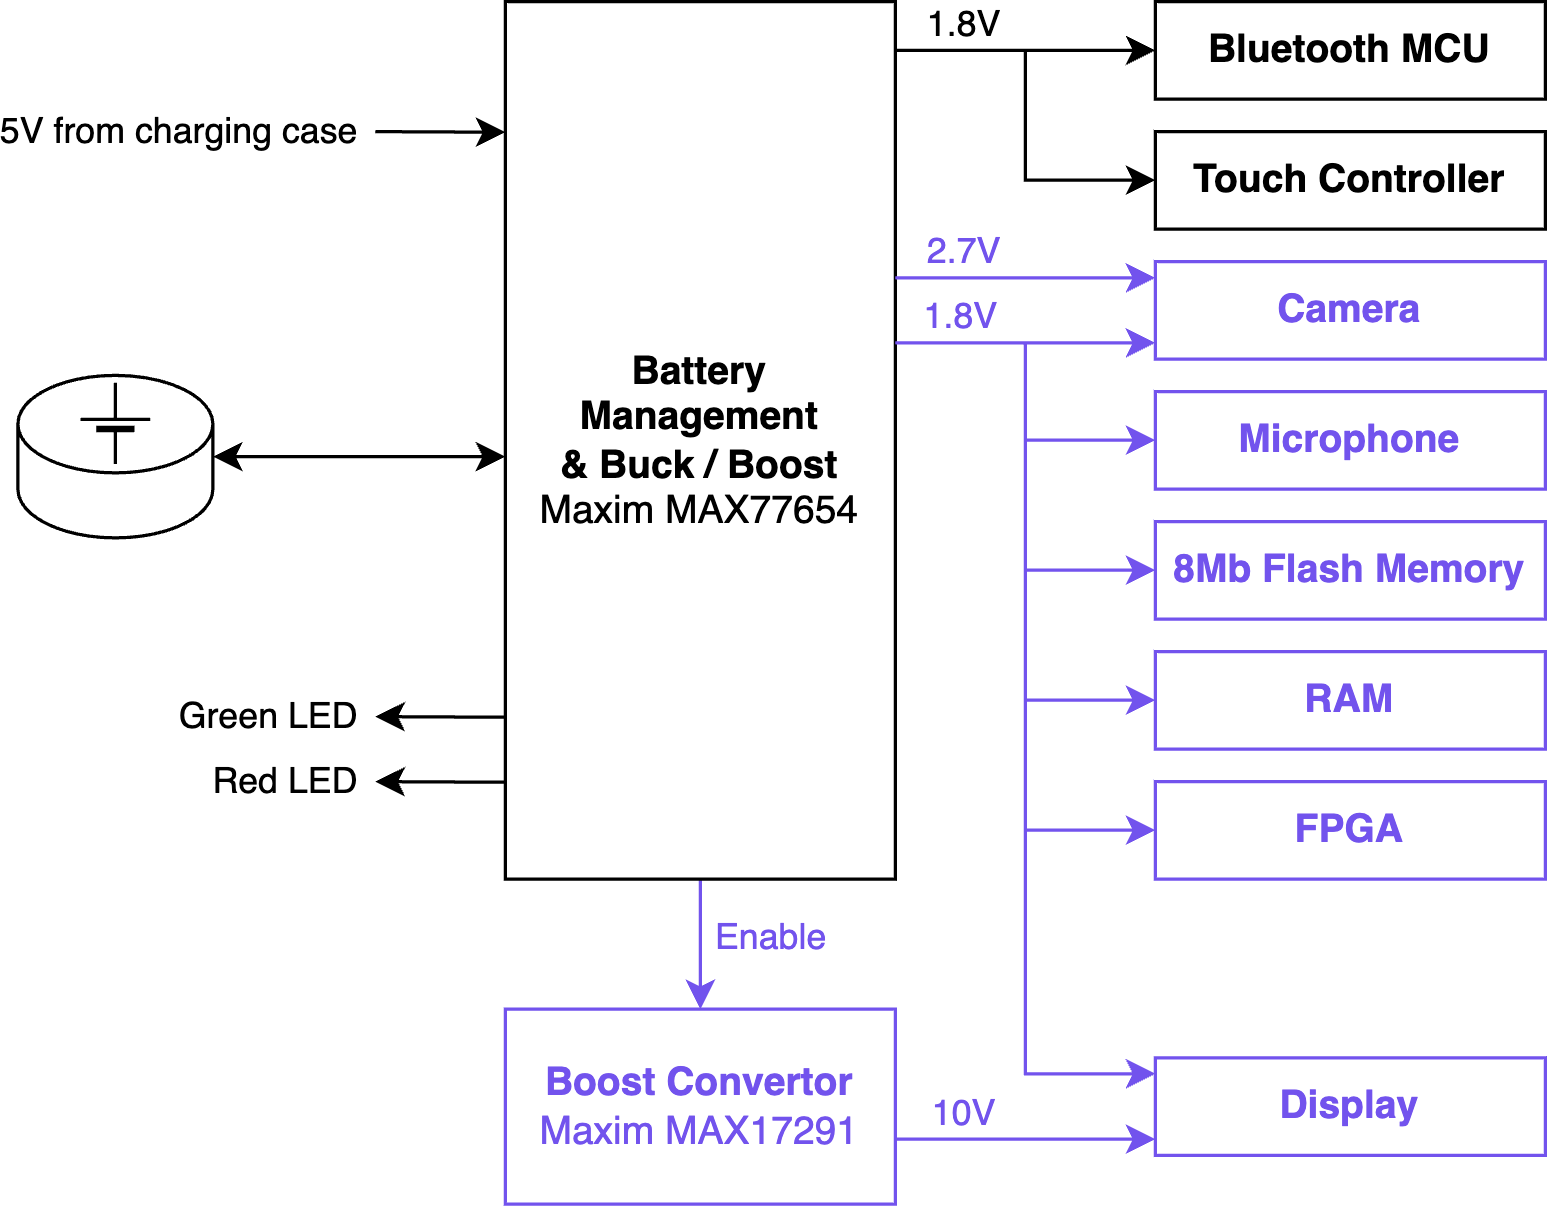

The diagram above was exported from draw.io. Its source (the exported page's mxGraphModel, read from the mxfile embedded in the PNG):
<mxGraphModel dx="661" dy="484" grid="1" gridSize="10" guides="1" tooltips="1" connect="1" arrows="1" fold="1" page="1" pageScale="1" pageWidth="827" pageHeight="1169" math="0" shadow="0">
  <root>
    <mxCell id="0" />
    <mxCell id="1" parent="0" />
    <mxCell id="CsC9bjqDIzQd2B5-_DJz-1" value="&lt;b&gt;Bluetooth MCU&lt;/b&gt;" style="rounded=0;whiteSpace=wrap;html=1;" parent="1" vertex="1">
      <mxGeometry x="520" y="440" width="120" height="30" as="geometry" />
    </mxCell>
    <mxCell id="CsC9bjqDIzQd2B5-_DJz-2" value="&lt;b&gt;FPGA&lt;/b&gt;" style="rounded=0;whiteSpace=wrap;html=1;strokeColor=#7253ED;fontColor=#7253ed;" parent="1" vertex="1">
      <mxGeometry x="520" y="680" width="120" height="30" as="geometry" />
    </mxCell>
    <mxCell id="lkDRaCS0tca3TC4F7v7z-27" style="edgeStyle=orthogonalEdgeStyle;rounded=0;orthogonalLoop=1;jettySize=auto;html=1;exitX=0.5;exitY=1;exitDx=0;exitDy=0;entryX=0.5;entryY=0;entryDx=0;entryDy=0;startArrow=none;startFill=0;endArrow=classic;endFill=1;labelBorderColor=none;fontColor=#7253ed;strokeColor=#7253ED;" parent="1" source="CsC9bjqDIzQd2B5-_DJz-3" target="lkDRaCS0tca3TC4F7v7z-1" edge="1">
      <mxGeometry relative="1" as="geometry" />
    </mxCell>
    <mxCell id="lkDRaCS0tca3TC4F7v7z-28" value="Enable" style="edgeLabel;html=1;align=left;verticalAlign=middle;resizable=0;points=[];rounded=0;labelBorderColor=none;fontColor=#7253ed;" parent="lkDRaCS0tca3TC4F7v7z-27" vertex="1" connectable="0">
      <mxGeometry x="-0.0129" y="1" relative="1" as="geometry">
        <mxPoint x="2" y="-2" as="offset" />
      </mxGeometry>
    </mxCell>
    <mxCell id="CsC9bjqDIzQd2B5-_DJz-3" value="&lt;b&gt;Battery Management&lt;br&gt;&amp;amp; Buck / Boost&lt;/b&gt;&lt;br&gt;Maxim MAX77654" style="rounded=0;whiteSpace=wrap;html=1;" parent="1" vertex="1">
      <mxGeometry x="320" y="440" width="120" height="270" as="geometry" />
    </mxCell>
    <mxCell id="CsC9bjqDIzQd2B5-_DJz-4" value="&lt;b&gt;Display&lt;/b&gt;" style="rounded=0;whiteSpace=wrap;html=1;labelBorderColor=none;fontColor=#7253ed;strokeColor=#7253ED;" parent="1" vertex="1">
      <mxGeometry x="520" y="765" width="120" height="30" as="geometry" />
    </mxCell>
    <mxCell id="CsC9bjqDIzQd2B5-_DJz-5" value="&lt;b&gt;8Mb Flash Memory&lt;/b&gt;" style="rounded=0;whiteSpace=wrap;html=1;strokeColor=#7253ED;fontColor=#7253ed;" parent="1" vertex="1">
      <mxGeometry x="520" y="600" width="120" height="30" as="geometry" />
    </mxCell>
    <mxCell id="CsC9bjqDIzQd2B5-_DJz-7" value="&lt;b&gt;RAM&lt;/b&gt;" style="rounded=0;whiteSpace=wrap;html=1;strokeColor=#7253ED;fontColor=#7253ed;" parent="1" vertex="1">
      <mxGeometry x="520" y="640" width="120" height="30" as="geometry" />
    </mxCell>
    <mxCell id="CsC9bjqDIzQd2B5-_DJz-8" value="&lt;b&gt;Camera&lt;/b&gt;" style="rounded=0;whiteSpace=wrap;html=1;strokeColor=#7253ED;fontColor=#7253ed;" parent="1" vertex="1">
      <mxGeometry x="520" y="520" width="120" height="30" as="geometry" />
    </mxCell>
    <mxCell id="CsC9bjqDIzQd2B5-_DJz-9" value="&lt;b&gt;Microphone&lt;/b&gt;" style="rounded=0;whiteSpace=wrap;html=1;strokeColor=#7253ED;fontColor=#7253ed;" parent="1" vertex="1">
      <mxGeometry x="520" y="560" width="120" height="30" as="geometry" />
    </mxCell>
    <mxCell id="CsC9bjqDIzQd2B5-_DJz-11" value="&lt;b&gt;Touch Controller&lt;/b&gt;" style="rounded=0;whiteSpace=wrap;html=1;" parent="1" vertex="1">
      <mxGeometry x="520" y="480" width="120" height="30" as="geometry" />
    </mxCell>
    <mxCell id="CsC9bjqDIzQd2B5-_DJz-49" value="" style="edgeStyle=orthogonalEdgeStyle;rounded=0;orthogonalLoop=1;jettySize=auto;html=1;exitX=1;exitY=0.5;exitDx=0;exitDy=0;verticalAlign=bottom;horizontal=1;startArrow=classic;startFill=1;endArrow=none;endFill=0;" parent="1" edge="1">
      <mxGeometry x="0.25" y="5" relative="1" as="geometry">
        <mxPoint x="320.0000000000002" y="480.19000000000005" as="sourcePoint" />
        <mxPoint x="280.0000000000002" y="480" as="targetPoint" />
        <mxPoint as="offset" />
        <Array as="points">
          <mxPoint x="320" y="480.19" />
          <mxPoint x="300" y="480.19" />
        </Array>
      </mxGeometry>
    </mxCell>
    <mxCell id="CsC9bjqDIzQd2B5-_DJz-50" value="5V from charging case" style="edgeLabel;html=1;align=right;verticalAlign=middle;resizable=0;points=[];rounded=0;" parent="CsC9bjqDIzQd2B5-_DJz-49" vertex="1" connectable="0">
      <mxGeometry x="0.727" y="2" relative="1" as="geometry">
        <mxPoint x="-10" y="-2" as="offset" />
      </mxGeometry>
    </mxCell>
    <mxCell id="CsC9bjqDIzQd2B5-_DJz-51" value="" style="edgeStyle=orthogonalEdgeStyle;rounded=0;orthogonalLoop=1;jettySize=auto;html=1;verticalAlign=bottom;horizontal=1;startArrow=classic;startFill=1;endArrow=none;endFill=0;" parent="1" edge="1">
      <mxGeometry x="0.25" y="5" relative="1" as="geometry">
        <mxPoint x="520" y="455" as="sourcePoint" />
        <mxPoint x="440.0000000000002" y="455" as="targetPoint" />
        <mxPoint as="offset" />
        <Array as="points">
          <mxPoint x="480" y="455.19" />
          <mxPoint x="460" y="455.19" />
        </Array>
      </mxGeometry>
    </mxCell>
    <mxCell id="lkDRaCS0tca3TC4F7v7z-8" value="1.8V" style="edgeLabel;html=1;align=center;verticalAlign=bottom;resizable=0;points=[];rounded=0;" parent="CsC9bjqDIzQd2B5-_DJz-51" vertex="1" connectable="0">
      <mxGeometry x="-0.3871" y="1" relative="1" as="geometry">
        <mxPoint x="-35" y="-1" as="offset" />
      </mxGeometry>
    </mxCell>
    <mxCell id="lkDRaCS0tca3TC4F7v7z-4" style="edgeStyle=orthogonalEdgeStyle;rounded=0;orthogonalLoop=1;jettySize=auto;html=1;exitX=1;exitY=0.5;exitDx=0;exitDy=0;entryX=0;entryY=0.5;entryDx=0;entryDy=0;labelBorderColor=none;fontColor=#7253ed;fillColor=#ffe6cc;strokeColor=#7253ED;" parent="1" edge="1">
      <mxGeometry relative="1" as="geometry">
        <mxPoint x="440" y="790" as="sourcePoint" />
        <mxPoint x="520" y="790" as="targetPoint" />
      </mxGeometry>
    </mxCell>
    <mxCell id="lkDRaCS0tca3TC4F7v7z-6" value="10V" style="edgeLabel;html=1;align=center;verticalAlign=bottom;resizable=0;points=[];rounded=0;labelBorderColor=none;fontColor=#7253ed;" parent="lkDRaCS0tca3TC4F7v7z-4" vertex="1" connectable="0">
      <mxGeometry x="0.1701" relative="1" as="geometry">
        <mxPoint x="-27" as="offset" />
      </mxGeometry>
    </mxCell>
    <mxCell id="lkDRaCS0tca3TC4F7v7z-1" value="&lt;b&gt;Boost Convertor&lt;/b&gt;&lt;br&gt;Maxim MAX17291" style="rounded=0;whiteSpace=wrap;html=1;labelBorderColor=none;fontColor=#7253ed;strokeColor=#7253ED;" parent="1" vertex="1">
      <mxGeometry x="320" y="750" width="120" height="60" as="geometry" />
    </mxCell>
    <mxCell id="lkDRaCS0tca3TC4F7v7z-7" value="" style="edgeStyle=orthogonalEdgeStyle;rounded=0;orthogonalLoop=1;jettySize=auto;html=1;verticalAlign=bottom;horizontal=1;startArrow=classic;startFill=1;endArrow=none;endFill=0;" parent="1" edge="1">
      <mxGeometry x="0.25" y="5" relative="1" as="geometry">
        <mxPoint x="520" y="494.89" as="sourcePoint" />
        <mxPoint x="480" y="455" as="targetPoint" />
        <mxPoint as="offset" />
        <Array as="points">
          <mxPoint x="480" y="495.08" />
          <mxPoint x="460" y="495.08" />
        </Array>
      </mxGeometry>
    </mxCell>
    <mxCell id="lkDRaCS0tca3TC4F7v7z-9" value="" style="edgeStyle=orthogonalEdgeStyle;rounded=0;orthogonalLoop=1;jettySize=auto;html=1;verticalAlign=bottom;horizontal=1;startArrow=classic;startFill=1;endArrow=none;endFill=0;strokeColor=#7253ED;fontColor=#7253ed;" parent="1" edge="1">
      <mxGeometry x="0.25" y="5" relative="1" as="geometry">
        <mxPoint x="520" y="525" as="sourcePoint" />
        <mxPoint x="440.0000000000001" y="525" as="targetPoint" />
        <mxPoint as="offset" />
        <Array as="points">
          <mxPoint x="480" y="525.19" />
          <mxPoint x="460" y="525.19" />
        </Array>
      </mxGeometry>
    </mxCell>
    <mxCell id="lkDRaCS0tca3TC4F7v7z-10" value="2.7V" style="edgeLabel;html=1;align=center;verticalAlign=bottom;resizable=0;points=[];rounded=0;fontColor=#7253ed;" parent="lkDRaCS0tca3TC4F7v7z-9" vertex="1" connectable="0">
      <mxGeometry x="-0.3871" y="1" relative="1" as="geometry">
        <mxPoint x="-35" y="-1" as="offset" />
      </mxGeometry>
    </mxCell>
    <mxCell id="lkDRaCS0tca3TC4F7v7z-11" value="" style="edgeStyle=orthogonalEdgeStyle;rounded=0;orthogonalLoop=1;jettySize=auto;html=1;verticalAlign=bottom;horizontal=1;startArrow=classic;startFill=1;endArrow=none;endFill=0;strokeColor=#7253ED;fontColor=#7253ed;" parent="1" edge="1">
      <mxGeometry x="0.25" y="5" relative="1" as="geometry">
        <mxPoint x="519.9999999999999" y="545" as="sourcePoint" />
        <mxPoint x="440.0000000000001" y="545" as="targetPoint" />
        <mxPoint as="offset" />
        <Array as="points">
          <mxPoint x="480" y="545.19" />
          <mxPoint x="460" y="545.19" />
        </Array>
      </mxGeometry>
    </mxCell>
    <mxCell id="lkDRaCS0tca3TC4F7v7z-12" value="1.8V" style="edgeLabel;html=1;align=center;verticalAlign=bottom;resizable=0;points=[];rounded=0;fontColor=#7253ed;" parent="lkDRaCS0tca3TC4F7v7z-11" vertex="1" connectable="0">
      <mxGeometry x="-0.3871" y="1" relative="1" as="geometry">
        <mxPoint x="-36" y="-1" as="offset" />
      </mxGeometry>
    </mxCell>
    <mxCell id="lkDRaCS0tca3TC4F7v7z-13" value="" style="edgeStyle=orthogonalEdgeStyle;rounded=0;orthogonalLoop=1;jettySize=auto;html=1;verticalAlign=bottom;horizontal=1;startArrow=classic;startFill=1;endArrow=none;endFill=0;strokeColor=#7253ED;fontColor=#7253ed;" parent="1" edge="1">
      <mxGeometry x="0.25" y="5" relative="1" as="geometry">
        <mxPoint x="520" y="574.89" as="sourcePoint" />
        <mxPoint x="480" y="575" as="targetPoint" />
        <mxPoint as="offset" />
        <Array as="points">
          <mxPoint x="480" y="575.0799999999999" />
          <mxPoint x="460" y="575.0799999999999" />
        </Array>
      </mxGeometry>
    </mxCell>
    <mxCell id="lkDRaCS0tca3TC4F7v7z-14" value="" style="edgeStyle=orthogonalEdgeStyle;rounded=0;orthogonalLoop=1;jettySize=auto;html=1;verticalAlign=bottom;horizontal=1;startArrow=classic;startFill=1;endArrow=none;endFill=0;strokeColor=#7253ED;fontColor=#7253ed;" parent="1" edge="1">
      <mxGeometry x="0.25" y="5" relative="1" as="geometry">
        <mxPoint x="520" y="614.89" as="sourcePoint" />
        <mxPoint x="480" y="615" as="targetPoint" />
        <mxPoint as="offset" />
        <Array as="points">
          <mxPoint x="480" y="615.0799999999999" />
          <mxPoint x="460" y="615.0799999999999" />
        </Array>
      </mxGeometry>
    </mxCell>
    <mxCell id="lkDRaCS0tca3TC4F7v7z-15" value="" style="edgeStyle=orthogonalEdgeStyle;rounded=0;orthogonalLoop=1;jettySize=auto;html=1;verticalAlign=bottom;horizontal=1;startArrow=classic;startFill=1;endArrow=none;endFill=0;strokeColor=#7253ED;fontColor=#7253ed;" parent="1" edge="1">
      <mxGeometry x="0.25" y="5" relative="1" as="geometry">
        <mxPoint x="520" y="654.89" as="sourcePoint" />
        <mxPoint x="480" y="655" as="targetPoint" />
        <mxPoint as="offset" />
        <Array as="points">
          <mxPoint x="480" y="655.0799999999999" />
          <mxPoint x="460" y="655.0799999999999" />
        </Array>
      </mxGeometry>
    </mxCell>
    <mxCell id="lkDRaCS0tca3TC4F7v7z-16" value="" style="edgeStyle=orthogonalEdgeStyle;rounded=0;orthogonalLoop=1;jettySize=auto;html=1;verticalAlign=bottom;horizontal=1;startArrow=classic;startFill=1;endArrow=none;endFill=0;strokeColor=#7253ED;fontColor=#7253ed;" parent="1" edge="1">
      <mxGeometry x="0.25" y="5" relative="1" as="geometry">
        <mxPoint x="520" y="694.89" as="sourcePoint" />
        <mxPoint x="480" y="694" as="targetPoint" />
        <mxPoint as="offset" />
        <Array as="points">
          <mxPoint x="480" y="695.0799999999999" />
          <mxPoint x="460" y="695.0799999999999" />
        </Array>
      </mxGeometry>
    </mxCell>
    <mxCell id="lkDRaCS0tca3TC4F7v7z-17" value="" style="edgeStyle=orthogonalEdgeStyle;rounded=0;orthogonalLoop=1;jettySize=auto;html=1;verticalAlign=bottom;horizontal=1;startArrow=classic;startFill=1;endArrow=none;endFill=0;strokeColor=#7253ED;fontColor=#7253ed;" parent="1" edge="1">
      <mxGeometry x="0.25" y="5" relative="1" as="geometry">
        <mxPoint x="520" y="769.89" as="sourcePoint" />
        <mxPoint x="480" y="545" as="targetPoint" />
        <mxPoint as="offset" />
        <Array as="points">
          <mxPoint x="480" y="770.0799999999999" />
          <mxPoint x="460" y="770.0799999999999" />
        </Array>
      </mxGeometry>
    </mxCell>
    <mxCell id="lkDRaCS0tca3TC4F7v7z-18" value="" style="edgeStyle=orthogonalEdgeStyle;rounded=0;orthogonalLoop=1;jettySize=auto;html=1;verticalAlign=bottom;horizontal=1;startArrow=classic;startFill=1;endArrow=classic;endFill=1;" parent="1" edge="1">
      <mxGeometry x="0.25" y="5" relative="1" as="geometry">
        <mxPoint x="230" y="580" as="sourcePoint" />
        <mxPoint x="320" y="580" as="targetPoint" />
        <mxPoint as="offset" />
        <Array as="points">
          <mxPoint x="300" y="580" />
          <mxPoint x="300" y="580" />
        </Array>
      </mxGeometry>
    </mxCell>
    <mxCell id="lkDRaCS0tca3TC4F7v7z-21" value="" style="edgeStyle=orthogonalEdgeStyle;rounded=0;orthogonalLoop=1;jettySize=auto;html=1;exitX=1;exitY=0.5;exitDx=0;exitDy=0;verticalAlign=bottom;horizontal=1;startArrow=none;startFill=0;endArrow=classic;endFill=1;" parent="1" edge="1">
      <mxGeometry x="0.25" y="5" relative="1" as="geometry">
        <mxPoint x="320.00000000000034" y="660.19" as="sourcePoint" />
        <mxPoint x="280.00000000000034" y="660" as="targetPoint" />
        <mxPoint as="offset" />
        <Array as="points">
          <mxPoint x="320" y="660.19" />
          <mxPoint x="300" y="660.19" />
        </Array>
      </mxGeometry>
    </mxCell>
    <mxCell id="lkDRaCS0tca3TC4F7v7z-22" value="Green LED" style="edgeLabel;html=1;align=right;verticalAlign=middle;resizable=0;points=[];rounded=0;" parent="lkDRaCS0tca3TC4F7v7z-21" vertex="1" connectable="0">
      <mxGeometry x="0.727" y="2" relative="1" as="geometry">
        <mxPoint x="-10" y="-2" as="offset" />
      </mxGeometry>
    </mxCell>
    <mxCell id="lkDRaCS0tca3TC4F7v7z-23" value="" style="edgeStyle=orthogonalEdgeStyle;rounded=0;orthogonalLoop=1;jettySize=auto;html=1;exitX=1;exitY=0.5;exitDx=0;exitDy=0;verticalAlign=bottom;horizontal=1;startArrow=none;startFill=0;endArrow=classic;endFill=1;" parent="1" edge="1">
      <mxGeometry x="0.25" y="5" relative="1" as="geometry">
        <mxPoint x="320.00000000000034" y="680.19" as="sourcePoint" />
        <mxPoint x="280.00000000000034" y="680" as="targetPoint" />
        <mxPoint as="offset" />
        <Array as="points">
          <mxPoint x="320" y="680.19" />
          <mxPoint x="300" y="680.19" />
        </Array>
      </mxGeometry>
    </mxCell>
    <mxCell id="lkDRaCS0tca3TC4F7v7z-24" value="Red LED" style="edgeLabel;html=1;align=right;verticalAlign=middle;resizable=0;points=[];rounded=0;" parent="lkDRaCS0tca3TC4F7v7z-23" vertex="1" connectable="0">
      <mxGeometry x="0.727" y="2" relative="1" as="geometry">
        <mxPoint x="-10" y="-2" as="offset" />
      </mxGeometry>
    </mxCell>
    <mxCell id="lkDRaCS0tca3TC4F7v7z-26" value="" style="group;rounded=0;" parent="1" vertex="1" connectable="0">
      <mxGeometry x="170" y="555" width="60" height="50" as="geometry" />
    </mxCell>
    <mxCell id="lkDRaCS0tca3TC4F7v7z-25" value="" style="shape=cylinder3;whiteSpace=wrap;html=1;boundedLbl=1;backgroundOutline=1;size=15;rounded=0;" parent="lkDRaCS0tca3TC4F7v7z-26" vertex="1">
      <mxGeometry width="60" height="50" as="geometry" />
    </mxCell>
    <mxCell id="CsC9bjqDIzQd2B5-_DJz-38" value="" style="verticalLabelPosition=bottom;shadow=0;dashed=0;align=center;html=1;verticalAlign=top;strokeWidth=1;shape=mxgraph.electrical.miscellaneous.monocell_battery;rotation=-90;rounded=0;" parent="lkDRaCS0tca3TC4F7v7z-26" vertex="1">
      <mxGeometry x="17.5" y="4" width="25" height="21.5" as="geometry" />
    </mxCell>
  </root>
</mxGraphModel>